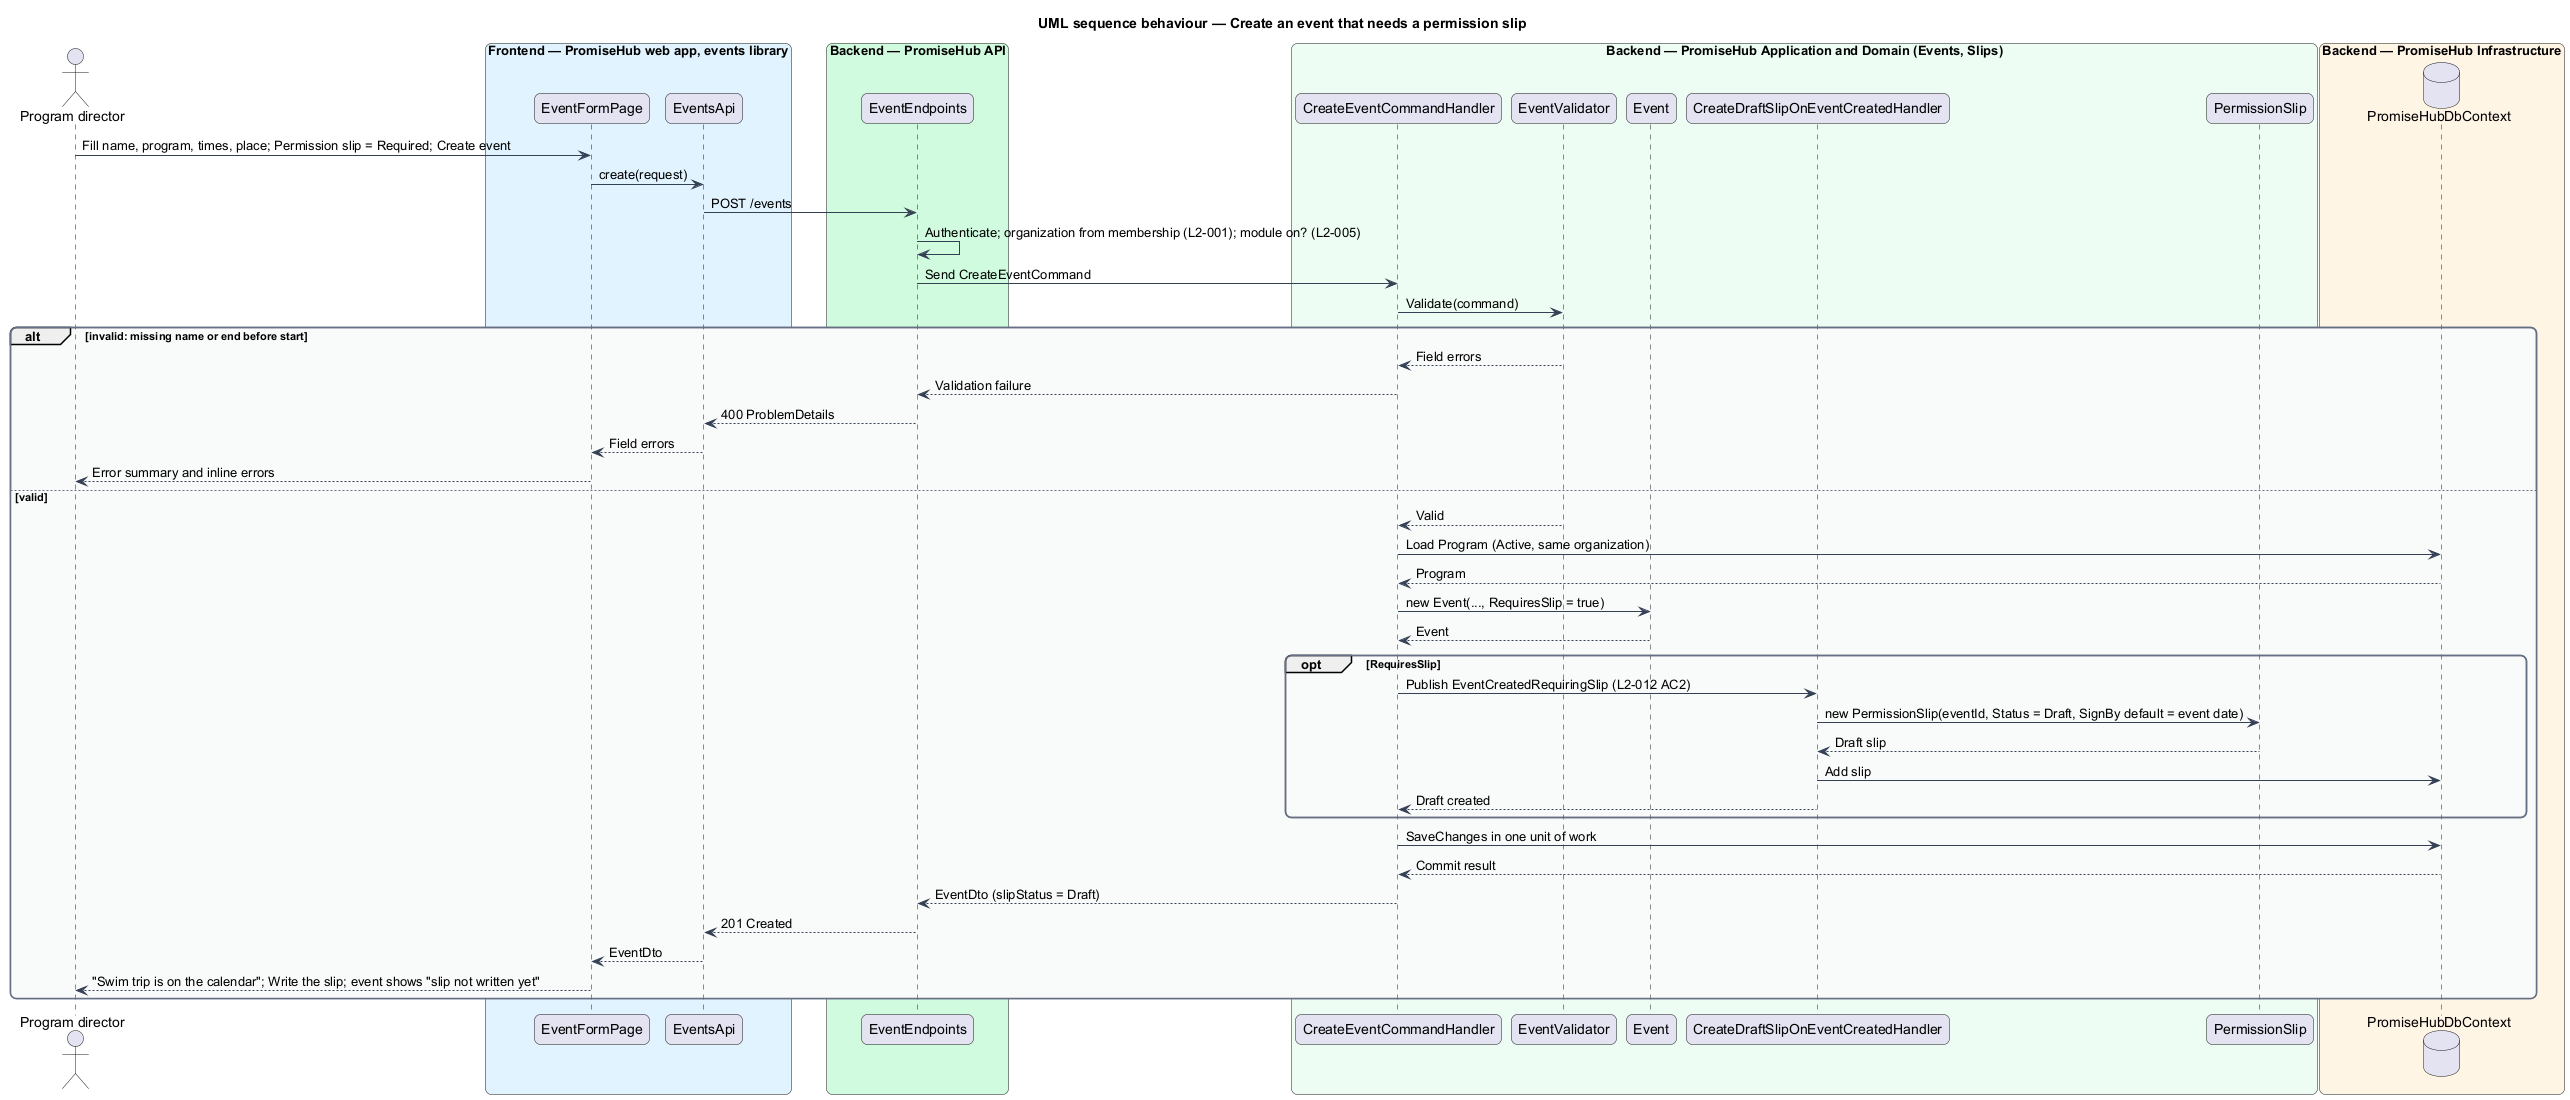

The diagram above was rendered by PlantUML. Its source (embedded in the PNG):
@startuml
title UML sequence behaviour — Create an event that needs a permission slip
skinparam backgroundColor #FFFFFF
skinparam shadowing false
skinparam roundcorner 12
skinparam defaultFontName Arial
skinparam ArrowColor #344054
skinparam rectangle {
  BorderColor #344054
  FontColor #101828
}
skinparam package {
  BorderColor #667085
  FontColor #101828
  BackgroundColor #F9FAFB
}
actor "Program director" as actor
box "Frontend — PromiseHub web app, events library" #E0F2FE
  participant "EventFormPage" as page
  participant "EventsApi" as client
end box
box "Backend — PromiseHub API" #D1FADF
  participant "EventEndpoints" as endpoints
end box
box "Backend — PromiseHub Application and Domain (Events, Slips)" #ECFDF3
  participant "CreateEventCommandHandler" as handler
  participant "EventValidator" as validator
  participant "Event" as entity
  participant "CreateDraftSlipOnEventCreatedHandler" as drafter
  participant "PermissionSlip" as slip
end box
box "Backend — PromiseHub Infrastructure" #FFF4E5
  database "PromiseHubDbContext" as db
end box
actor -> page : Fill name, program, times, place; Permission slip = Required; Create event
page -> client : create(request)
client -> endpoints : POST /events
endpoints -> endpoints : Authenticate; organization from membership (L2-001); module on? (L2-005)
endpoints -> handler : Send CreateEventCommand
handler -> validator : Validate(command)
alt invalid: missing name or end before start
  validator --> handler : Field errors
  handler --> endpoints : Validation failure
  endpoints --> client : 400 ProblemDetails
  client --> page : Field errors
  page --> actor : Error summary and inline errors
else valid
  validator --> handler : Valid
  handler -> db : Load Program (Active, same organization)
  db --> handler : Program
  handler -> entity : new Event(..., RequiresSlip = true)
  entity --> handler : Event
  opt RequiresSlip
    handler -> drafter : Publish EventCreatedRequiringSlip (L2-012 AC2)
    drafter -> slip : new PermissionSlip(eventId, Status = Draft, SignBy default = event date)
    slip --> drafter : Draft slip
    drafter -> db : Add slip
    drafter --> handler : Draft created
  end
  handler -> db : SaveChanges in one unit of work
  db --> handler : Commit result
  handler --> endpoints : EventDto (slipStatus = Draft)
  endpoints --> client : 201 Created
  client --> page : EventDto
  page --> actor : "Swim trip is on the calendar"; Write the slip; event shows "slip not written yet"
end
@enduml